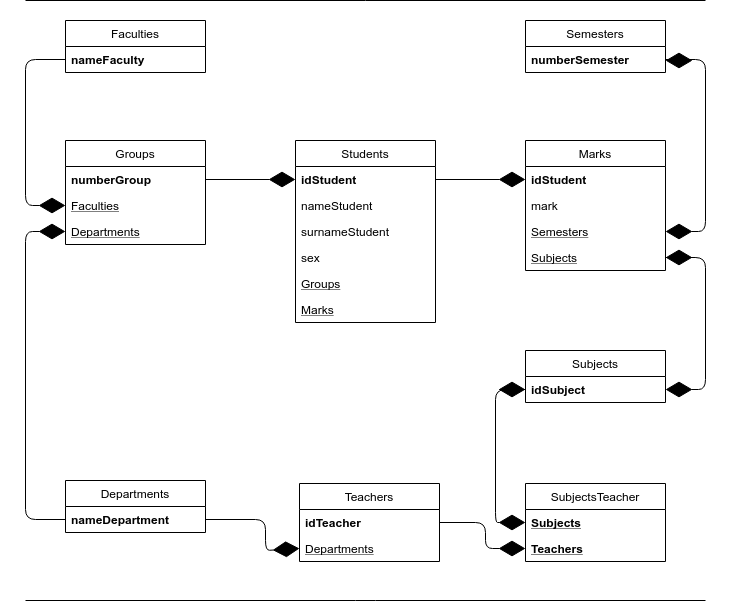

The diagram above was exported from draw.io. Its source (the exported page's mxGraphModel, read from the mxfile embedded in the PNG):
<mxGraphModel dx="644" dy="726" grid="1" gridSize="10" guides="1" tooltips="1" connect="1" arrows="1" fold="1" page="1" pageScale="1" pageWidth="1169" pageHeight="827" math="0" shadow="0">
  <root>
    <mxCell id="0" />
    <mxCell id="1" parent="0" />
    <mxCell id="nlfNf_QZwrr4gDciyanR-6" value="Students" style="swimlane;fontStyle=0;childLayout=stackLayout;horizontal=1;startSize=26;fillColor=none;horizontalStack=0;resizeParent=1;resizeParentMax=0;resizeLast=0;collapsible=1;marginBottom=0;" parent="1" vertex="1">
      <mxGeometry x="510" y="160" width="140" height="182" as="geometry">
        <mxRectangle x="273" y="124" width="90" height="26" as="alternateBounds" />
      </mxGeometry>
    </mxCell>
    <mxCell id="nlfNf_QZwrr4gDciyanR-7" value="idStudent" style="text;strokeColor=none;fillColor=none;align=left;verticalAlign=top;spacingLeft=4;spacingRight=4;overflow=hidden;rotatable=0;points=[[0,0.5],[1,0.5]];portConstraint=eastwest;fontStyle=1" parent="nlfNf_QZwrr4gDciyanR-6" vertex="1">
      <mxGeometry y="26" width="140" height="26" as="geometry" />
    </mxCell>
    <mxCell id="nlfNf_QZwrr4gDciyanR-8" value="nameStudent&#10;" style="text;strokeColor=none;fillColor=none;align=left;verticalAlign=top;spacingLeft=4;spacingRight=4;overflow=hidden;rotatable=0;points=[[0,0.5],[1,0.5]];portConstraint=eastwest;" parent="nlfNf_QZwrr4gDciyanR-6" vertex="1">
      <mxGeometry y="52" width="140" height="26" as="geometry" />
    </mxCell>
    <mxCell id="nlfNf_QZwrr4gDciyanR-9" value="surnameStudent&#10;" style="text;strokeColor=none;fillColor=none;align=left;verticalAlign=top;spacingLeft=4;spacingRight=4;overflow=hidden;rotatable=0;points=[[0,0.5],[1,0.5]];portConstraint=eastwest;" parent="nlfNf_QZwrr4gDciyanR-6" vertex="1">
      <mxGeometry y="78" width="140" height="26" as="geometry" />
    </mxCell>
    <mxCell id="nlfNf_QZwrr4gDciyanR-16" value="sex" style="text;strokeColor=none;fillColor=none;align=left;verticalAlign=top;spacingLeft=4;spacingRight=4;overflow=hidden;rotatable=0;points=[[0,0.5],[1,0.5]];portConstraint=eastwest;" parent="nlfNf_QZwrr4gDciyanR-6" vertex="1">
      <mxGeometry y="104" width="140" height="26" as="geometry" />
    </mxCell>
    <mxCell id="nlfNf_QZwrr4gDciyanR-17" value="Groups" style="text;strokeColor=none;fillColor=none;align=left;verticalAlign=top;spacingLeft=4;spacingRight=4;overflow=hidden;rotatable=0;points=[[0,0.5],[1,0.5]];portConstraint=eastwest;fontStyle=4" parent="nlfNf_QZwrr4gDciyanR-6" vertex="1">
      <mxGeometry y="130" width="140" height="26" as="geometry" />
    </mxCell>
    <mxCell id="21Iv44uAGodSUMqsRO8s-2" value="Marks" style="text;strokeColor=none;fillColor=none;align=left;verticalAlign=top;spacingLeft=4;spacingRight=4;overflow=hidden;rotatable=0;points=[[0,0.5],[1,0.5]];portConstraint=eastwest;fontStyle=4" parent="nlfNf_QZwrr4gDciyanR-6" vertex="1">
      <mxGeometry y="156" width="140" height="26" as="geometry" />
    </mxCell>
    <mxCell id="nlfNf_QZwrr4gDciyanR-18" value="Marks" style="swimlane;fontStyle=0;childLayout=stackLayout;horizontal=1;startSize=26;fillColor=none;horizontalStack=0;resizeParent=1;resizeParentMax=0;resizeLast=0;collapsible=1;marginBottom=0;" parent="1" vertex="1">
      <mxGeometry x="740" y="160" width="140" height="130" as="geometry">
        <mxRectangle x="273" y="124" width="90" height="26" as="alternateBounds" />
      </mxGeometry>
    </mxCell>
    <mxCell id="nlfNf_QZwrr4gDciyanR-19" value="idStudent" style="text;strokeColor=none;fillColor=none;align=left;verticalAlign=top;spacingLeft=4;spacingRight=4;overflow=hidden;rotatable=0;points=[[0,0.5],[1,0.5]];portConstraint=eastwest;fontStyle=1" parent="nlfNf_QZwrr4gDciyanR-18" vertex="1">
      <mxGeometry y="26" width="140" height="26" as="geometry" />
    </mxCell>
    <mxCell id="nlfNf_QZwrr4gDciyanR-20" value="mark" style="text;strokeColor=none;fillColor=none;align=left;verticalAlign=top;spacingLeft=4;spacingRight=4;overflow=hidden;rotatable=0;points=[[0,0.5],[1,0.5]];portConstraint=eastwest;" parent="nlfNf_QZwrr4gDciyanR-18" vertex="1">
      <mxGeometry y="52" width="140" height="26" as="geometry" />
    </mxCell>
    <mxCell id="nlfNf_QZwrr4gDciyanR-21" value="Semesters" style="text;strokeColor=none;fillColor=none;align=left;verticalAlign=top;spacingLeft=4;spacingRight=4;overflow=hidden;rotatable=0;points=[[0,0.5],[1,0.5]];portConstraint=eastwest;fontStyle=4" parent="nlfNf_QZwrr4gDciyanR-18" vertex="1">
      <mxGeometry y="78" width="140" height="26" as="geometry" />
    </mxCell>
    <mxCell id="nlfNf_QZwrr4gDciyanR-22" value="Subjects" style="text;strokeColor=none;fillColor=none;align=left;verticalAlign=top;spacingLeft=4;spacingRight=4;overflow=hidden;rotatable=0;points=[[0,0.5],[1,0.5]];portConstraint=eastwest;fontStyle=4" parent="nlfNf_QZwrr4gDciyanR-18" vertex="1">
      <mxGeometry y="104" width="140" height="26" as="geometry" />
    </mxCell>
    <mxCell id="nlfNf_QZwrr4gDciyanR-25" value="Groups" style="swimlane;fontStyle=0;childLayout=stackLayout;horizontal=1;startSize=26;fillColor=none;horizontalStack=0;resizeParent=1;resizeParentMax=0;resizeLast=0;collapsible=1;marginBottom=0;" parent="1" vertex="1">
      <mxGeometry x="280" y="160" width="140" height="104" as="geometry">
        <mxRectangle x="273" y="124" width="90" height="26" as="alternateBounds" />
      </mxGeometry>
    </mxCell>
    <mxCell id="nlfNf_QZwrr4gDciyanR-26" value="numberGroup" style="text;strokeColor=none;fillColor=none;align=left;verticalAlign=top;spacingLeft=4;spacingRight=4;overflow=hidden;rotatable=0;points=[[0,0.5],[1,0.5]];portConstraint=eastwest;fontStyle=1" parent="nlfNf_QZwrr4gDciyanR-25" vertex="1">
      <mxGeometry y="26" width="140" height="26" as="geometry" />
    </mxCell>
    <mxCell id="nlfNf_QZwrr4gDciyanR-27" value="Faculties" style="text;strokeColor=none;fillColor=none;align=left;verticalAlign=top;spacingLeft=4;spacingRight=4;overflow=hidden;rotatable=0;points=[[0,0.5],[1,0.5]];portConstraint=eastwest;fontStyle=4" parent="nlfNf_QZwrr4gDciyanR-25" vertex="1">
      <mxGeometry y="52" width="140" height="26" as="geometry" />
    </mxCell>
    <mxCell id="nlfNf_QZwrr4gDciyanR-28" value="Departments" style="text;strokeColor=none;fillColor=none;align=left;verticalAlign=top;spacingLeft=4;spacingRight=4;overflow=hidden;rotatable=0;points=[[0,0.5],[1,0.5]];portConstraint=eastwest;fontStyle=4" parent="nlfNf_QZwrr4gDciyanR-25" vertex="1">
      <mxGeometry y="78" width="140" height="26" as="geometry" />
    </mxCell>
    <mxCell id="nlfNf_QZwrr4gDciyanR-38" value="Subjects" style="swimlane;fontStyle=0;childLayout=stackLayout;horizontal=1;startSize=26;fillColor=none;horizontalStack=0;resizeParent=1;resizeParentMax=0;resizeLast=0;collapsible=1;marginBottom=0;" parent="1" vertex="1">
      <mxGeometry x="740" y="370" width="140" height="52" as="geometry" />
    </mxCell>
    <mxCell id="nlfNf_QZwrr4gDciyanR-39" value="idSubject" style="text;strokeColor=none;fillColor=none;align=left;verticalAlign=top;spacingLeft=4;spacingRight=4;overflow=hidden;rotatable=0;points=[[0,0.5],[1,0.5]];portConstraint=eastwest;fontStyle=1" parent="nlfNf_QZwrr4gDciyanR-38" vertex="1">
      <mxGeometry y="26" width="140" height="26" as="geometry" />
    </mxCell>
    <mxCell id="zzxZilHQ0UqZrQ6if6K--7" value="" style="endArrow=diamondThin;endFill=1;endSize=24;html=1;entryX=0;entryY=0.5;entryDx=0;entryDy=0;" edge="1" parent="nlfNf_QZwrr4gDciyanR-38" target="nlfNf_QZwrr4gDciyanR-39">
      <mxGeometry width="160" relative="1" as="geometry">
        <mxPoint x="-10" y="39" as="sourcePoint" />
        <mxPoint x="-220" y="270" as="targetPoint" />
      </mxGeometry>
    </mxCell>
    <mxCell id="nlfNf_QZwrr4gDciyanR-42" value="SubjectsTeacher" style="swimlane;fontStyle=0;childLayout=stackLayout;horizontal=1;startSize=26;fillColor=none;horizontalStack=0;resizeParent=1;resizeParentMax=0;resizeLast=0;collapsible=1;marginBottom=0;" parent="1" vertex="1">
      <mxGeometry x="740" y="503" width="140" height="78" as="geometry" />
    </mxCell>
    <mxCell id="nlfNf_QZwrr4gDciyanR-43" value="Subjects" style="text;strokeColor=none;fillColor=none;align=left;verticalAlign=top;spacingLeft=4;spacingRight=4;overflow=hidden;rotatable=0;points=[[0,0.5],[1,0.5]];portConstraint=eastwest;fontStyle=5" parent="nlfNf_QZwrr4gDciyanR-42" vertex="1">
      <mxGeometry y="26" width="140" height="26" as="geometry" />
    </mxCell>
    <mxCell id="nlfNf_QZwrr4gDciyanR-46" value="Teachers" style="text;strokeColor=none;fillColor=none;align=left;verticalAlign=top;spacingLeft=4;spacingRight=4;overflow=hidden;rotatable=0;points=[[0,0.5],[1,0.5]];portConstraint=eastwest;fontStyle=5" parent="nlfNf_QZwrr4gDciyanR-42" vertex="1">
      <mxGeometry y="52" width="140" height="26" as="geometry" />
    </mxCell>
    <mxCell id="nlfNf_QZwrr4gDciyanR-47" value="Teachers" style="swimlane;fontStyle=0;childLayout=stackLayout;horizontal=1;startSize=26;fillColor=none;horizontalStack=0;resizeParent=1;resizeParentMax=0;resizeLast=0;collapsible=1;marginBottom=0;" parent="1" vertex="1">
      <mxGeometry x="514" y="503" width="140" height="78" as="geometry" />
    </mxCell>
    <mxCell id="nlfNf_QZwrr4gDciyanR-49" value="idTeacher" style="text;strokeColor=none;fillColor=none;align=left;verticalAlign=top;spacingLeft=4;spacingRight=4;overflow=hidden;rotatable=0;points=[[0,0.5],[1,0.5]];portConstraint=eastwest;fontStyle=1" parent="nlfNf_QZwrr4gDciyanR-47" vertex="1">
      <mxGeometry y="26" width="140" height="26" as="geometry" />
    </mxCell>
    <mxCell id="nlfNf_QZwrr4gDciyanR-50" value="Departments" style="text;strokeColor=none;fillColor=none;align=left;verticalAlign=top;spacingLeft=4;spacingRight=4;overflow=hidden;rotatable=0;points=[[0,0.5],[1,0.5]];portConstraint=eastwest;fontStyle=4" parent="nlfNf_QZwrr4gDciyanR-47" vertex="1">
      <mxGeometry y="52" width="140" height="26" as="geometry" />
    </mxCell>
    <mxCell id="nlfNf_QZwrr4gDciyanR-52" value="Departments" style="swimlane;fontStyle=0;childLayout=stackLayout;horizontal=1;startSize=26;fillColor=none;horizontalStack=0;resizeParent=1;resizeParentMax=0;resizeLast=0;collapsible=1;marginBottom=0;" parent="1" vertex="1">
      <mxGeometry x="280" y="500" width="140" height="52" as="geometry" />
    </mxCell>
    <mxCell id="nlfNf_QZwrr4gDciyanR-54" value="nameDepartment" style="text;strokeColor=none;fillColor=none;align=left;verticalAlign=top;spacingLeft=4;spacingRight=4;overflow=hidden;rotatable=0;points=[[0,0.5],[1,0.5]];portConstraint=eastwest;fontStyle=1" parent="nlfNf_QZwrr4gDciyanR-52" vertex="1">
      <mxGeometry y="26" width="140" height="26" as="geometry" />
    </mxCell>
    <mxCell id="nlfNf_QZwrr4gDciyanR-62" value="Faculties" style="swimlane;fontStyle=0;childLayout=stackLayout;horizontal=1;startSize=26;fillColor=none;horizontalStack=0;resizeParent=1;resizeParentMax=0;resizeLast=0;collapsible=1;marginBottom=0;" parent="1" vertex="1">
      <mxGeometry x="280" y="40" width="140" height="52" as="geometry" />
    </mxCell>
    <mxCell id="nlfNf_QZwrr4gDciyanR-63" value="nameFaculty" style="text;strokeColor=none;fillColor=none;align=left;verticalAlign=top;spacingLeft=4;spacingRight=4;overflow=hidden;rotatable=0;points=[[0,0.5],[1,0.5]];portConstraint=eastwest;fontStyle=1" parent="nlfNf_QZwrr4gDciyanR-62" vertex="1">
      <mxGeometry y="26" width="140" height="26" as="geometry" />
    </mxCell>
    <mxCell id="nlfNf_QZwrr4gDciyanR-65" value="Semesters" style="swimlane;fontStyle=0;childLayout=stackLayout;horizontal=1;startSize=26;fillColor=none;horizontalStack=0;resizeParent=1;resizeParentMax=0;resizeLast=0;collapsible=1;marginBottom=0;" parent="1" vertex="1">
      <mxGeometry x="740" y="40" width="140" height="52" as="geometry" />
    </mxCell>
    <mxCell id="nlfNf_QZwrr4gDciyanR-66" value="numberSemester" style="text;strokeColor=none;fillColor=none;align=left;verticalAlign=top;spacingLeft=4;spacingRight=4;overflow=hidden;rotatable=0;points=[[0,0.5],[1,0.5]];portConstraint=eastwest;fontStyle=1" parent="nlfNf_QZwrr4gDciyanR-65" vertex="1">
      <mxGeometry y="26" width="140" height="26" as="geometry" />
    </mxCell>
    <mxCell id="wbD8XW0FGvWxj_aYJXyX-2" value="" style="endArrow=none;html=1;" parent="1" edge="1">
      <mxGeometry width="50" height="50" relative="1" as="geometry">
        <mxPoint x="240" y="20" as="sourcePoint" />
        <mxPoint x="920" y="20" as="targetPoint" />
      </mxGeometry>
    </mxCell>
    <mxCell id="wAvOQK3oAhtbXSoOkbGY-2" value="" style="endArrow=none;html=1;" parent="1" edge="1">
      <mxGeometry width="50" height="50" relative="1" as="geometry">
        <mxPoint x="240" y="620" as="sourcePoint" />
        <mxPoint x="920" y="620" as="targetPoint" />
        <Array as="points">
          <mxPoint x="580" y="620" />
        </Array>
      </mxGeometry>
    </mxCell>
    <mxCell id="zzxZilHQ0UqZrQ6if6K--2" value="" style="endArrow=diamondThin;endFill=1;endSize=24;html=1;entryX=0;entryY=0.5;entryDx=0;entryDy=0;exitX=0;exitY=0.5;exitDx=0;exitDy=0;" edge="1" parent="1" source="nlfNf_QZwrr4gDciyanR-63" target="nlfNf_QZwrr4gDciyanR-27">
      <mxGeometry width="160" relative="1" as="geometry">
        <mxPoint x="240" y="640" as="sourcePoint" />
        <mxPoint x="400" y="640" as="targetPoint" />
        <Array as="points">
          <mxPoint x="240" y="79" />
          <mxPoint x="240" y="225" />
        </Array>
      </mxGeometry>
    </mxCell>
    <mxCell id="zzxZilHQ0UqZrQ6if6K--4" value="" style="endArrow=diamondThin;endFill=1;endSize=24;html=1;entryX=0;entryY=0.5;entryDx=0;entryDy=0;exitX=0;exitY=0.5;exitDx=0;exitDy=0;" edge="1" parent="1" source="nlfNf_QZwrr4gDciyanR-54" target="nlfNf_QZwrr4gDciyanR-28">
      <mxGeometry width="160" relative="1" as="geometry">
        <mxPoint x="220" y="640" as="sourcePoint" />
        <mxPoint x="380" y="640" as="targetPoint" />
        <Array as="points">
          <mxPoint x="240" y="539" />
          <mxPoint x="240" y="251" />
        </Array>
      </mxGeometry>
    </mxCell>
    <mxCell id="zzxZilHQ0UqZrQ6if6K--5" value="" style="endArrow=diamondThin;endFill=1;endSize=24;html=1;exitX=1;exitY=0.5;exitDx=0;exitDy=0;entryX=0;entryY=0.5;entryDx=0;entryDy=0;" edge="1" parent="1" source="nlfNf_QZwrr4gDciyanR-54" target="nlfNf_QZwrr4gDciyanR-50">
      <mxGeometry width="160" relative="1" as="geometry">
        <mxPoint x="350" y="570" as="sourcePoint" />
        <mxPoint x="510" y="570" as="targetPoint" />
        <Array as="points">
          <mxPoint x="480" y="539" />
          <mxPoint x="480" y="570" />
        </Array>
      </mxGeometry>
    </mxCell>
    <mxCell id="zzxZilHQ0UqZrQ6if6K--6" value="" style="endArrow=diamondThin;endFill=1;endSize=24;html=1;entryX=0;entryY=0.5;entryDx=0;entryDy=0;exitX=1;exitY=0.5;exitDx=0;exitDy=0;" edge="1" parent="1" source="nlfNf_QZwrr4gDciyanR-49" target="nlfNf_QZwrr4gDciyanR-46">
      <mxGeometry width="160" relative="1" as="geometry">
        <mxPoint x="360" y="640" as="sourcePoint" />
        <mxPoint x="520" y="640" as="targetPoint" />
        <Array as="points">
          <mxPoint x="700" y="542" />
          <mxPoint x="700" y="568" />
        </Array>
      </mxGeometry>
    </mxCell>
    <mxCell id="zzxZilHQ0UqZrQ6if6K--8" value="" style="endArrow=diamondThin;endFill=1;endSize=24;html=1;entryX=0;entryY=0.5;entryDx=0;entryDy=0;exitX=0;exitY=0.5;exitDx=0;exitDy=0;" edge="1" parent="1" source="nlfNf_QZwrr4gDciyanR-39" target="nlfNf_QZwrr4gDciyanR-43">
      <mxGeometry width="160" relative="1" as="geometry">
        <mxPoint x="810" y="500" as="sourcePoint" />
        <mxPoint x="910" y="460" as="targetPoint" />
        <Array as="points">
          <mxPoint x="710" y="409" />
          <mxPoint x="710" y="542" />
        </Array>
      </mxGeometry>
    </mxCell>
    <mxCell id="zzxZilHQ0UqZrQ6if6K--10" value="" style="endArrow=diamondThin;endFill=1;endSize=24;html=1;entryX=1;entryY=0.5;entryDx=0;entryDy=0;exitX=1;exitY=0.5;exitDx=0;exitDy=0;" edge="1" parent="1" source="nlfNf_QZwrr4gDciyanR-22" target="nlfNf_QZwrr4gDciyanR-39">
      <mxGeometry width="160" relative="1" as="geometry">
        <mxPoint x="870" y="310" as="sourcePoint" />
        <mxPoint x="490" y="640" as="targetPoint" />
        <Array as="points">
          <mxPoint x="920" y="277" />
          <mxPoint x="920" y="409" />
        </Array>
      </mxGeometry>
    </mxCell>
    <mxCell id="zzxZilHQ0UqZrQ6if6K--11" value="" style="endArrow=diamondThin;endFill=1;endSize=24;html=1;entryX=1;entryY=0.5;entryDx=0;entryDy=0;" edge="1" parent="1" target="nlfNf_QZwrr4gDciyanR-22">
      <mxGeometry width="160" relative="1" as="geometry">
        <mxPoint x="910" y="277" as="sourcePoint" />
        <mxPoint x="1080" y="224.5" as="targetPoint" />
      </mxGeometry>
    </mxCell>
    <mxCell id="zzxZilHQ0UqZrQ6if6K--12" value="" style="endArrow=diamondThin;endFill=1;endSize=24;html=1;entryX=1;entryY=0.5;entryDx=0;entryDy=0;exitX=1;exitY=0.5;exitDx=0;exitDy=0;" edge="1" parent="1" source="nlfNf_QZwrr4gDciyanR-66" target="nlfNf_QZwrr4gDciyanR-21">
      <mxGeometry width="160" relative="1" as="geometry">
        <mxPoint x="850" y="200" as="sourcePoint" />
        <mxPoint x="1010" y="200" as="targetPoint" />
        <Array as="points">
          <mxPoint x="920" y="79" />
          <mxPoint x="920" y="251" />
        </Array>
      </mxGeometry>
    </mxCell>
    <mxCell id="zzxZilHQ0UqZrQ6if6K--13" value="" style="endArrow=diamondThin;endFill=1;endSize=24;html=1;" edge="1" parent="1">
      <mxGeometry width="160" relative="1" as="geometry">
        <mxPoint x="906" y="80" as="sourcePoint" />
        <mxPoint x="880" y="80" as="targetPoint" />
      </mxGeometry>
    </mxCell>
    <mxCell id="zzxZilHQ0UqZrQ6if6K--14" value="" style="endArrow=diamondThin;endFill=1;endSize=24;html=1;entryX=0;entryY=0.5;entryDx=0;entryDy=0;exitX=1;exitY=0.5;exitDx=0;exitDy=0;" edge="1" parent="1" source="nlfNf_QZwrr4gDciyanR-7" target="nlfNf_QZwrr4gDciyanR-19">
      <mxGeometry width="160" relative="1" as="geometry">
        <mxPoint x="570" y="110" as="sourcePoint" />
        <mxPoint x="730" y="110" as="targetPoint" />
      </mxGeometry>
    </mxCell>
    <mxCell id="zzxZilHQ0UqZrQ6if6K--15" value="" style="endArrow=diamondThin;endFill=1;endSize=24;html=1;entryX=0;entryY=0.5;entryDx=0;entryDy=0;exitX=1;exitY=0.5;exitDx=0;exitDy=0;" edge="1" parent="1" source="nlfNf_QZwrr4gDciyanR-26" target="nlfNf_QZwrr4gDciyanR-7">
      <mxGeometry width="160" relative="1" as="geometry">
        <mxPoint x="320" y="300" as="sourcePoint" />
        <mxPoint x="480" y="300" as="targetPoint" />
      </mxGeometry>
    </mxCell>
  </root>
</mxGraphModel>